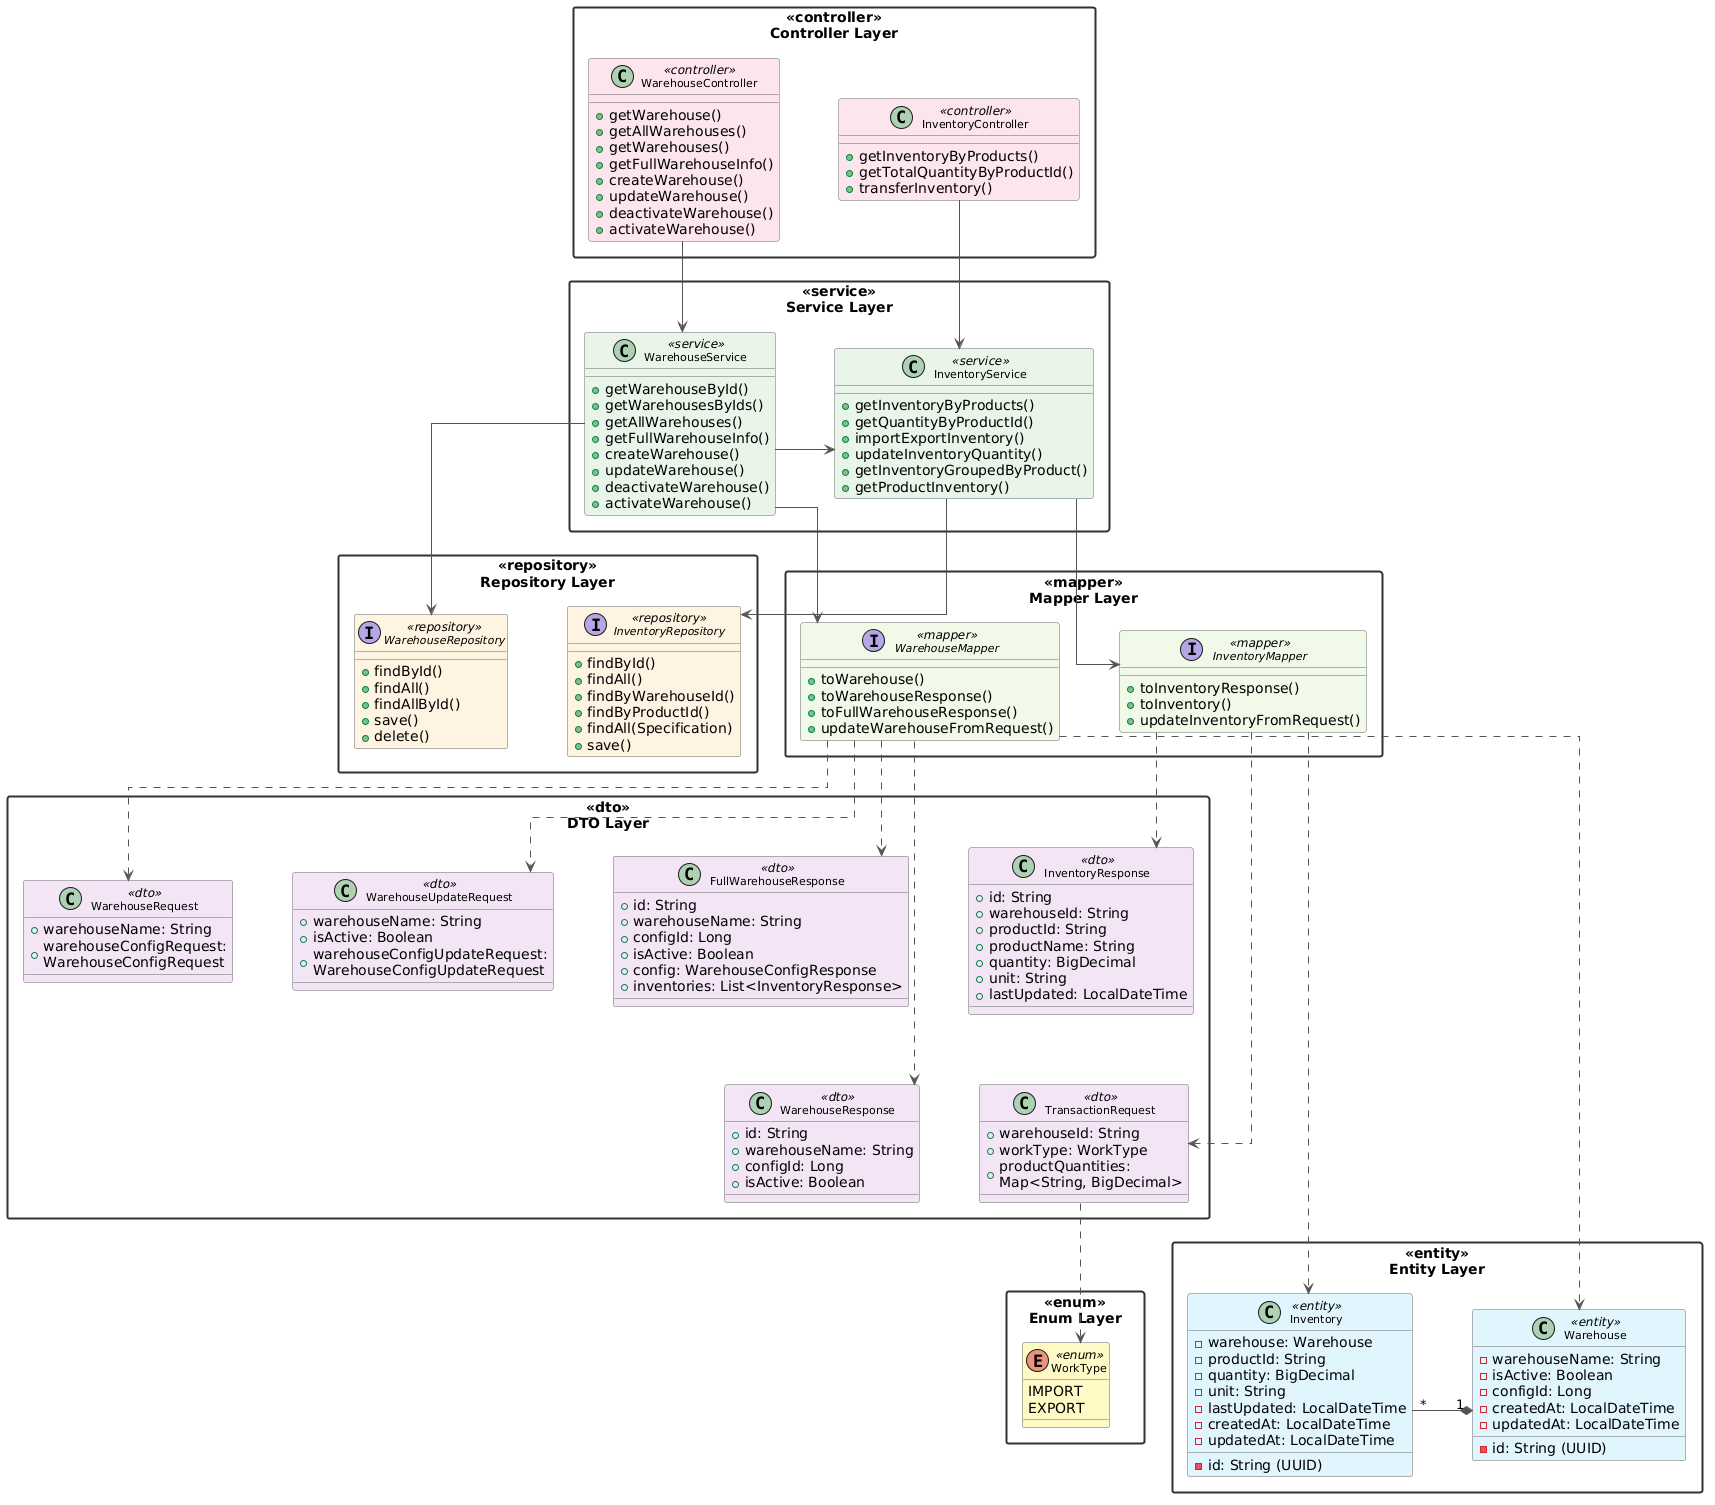

The diagram above was rendered by PlantUML. Its source (embedded in the PNG):
@startuml
top to bottom direction

skinparam packageStyle rectangle
skinparam linetype ortho
skinparam nodesep 60
skinparam ranksep 70

skinparam package {
    BackgroundColor #FFFFFF
    BorderColor #333333
    BorderThickness 2
    FontSize 14
    FontStyle bold
}

skinparam class {
    BackgroundColor<<entity>>     #E1F5FE
    BackgroundColor<<dto>>        #F3E5F5
    BackgroundColor<<service>>    #E8F5E9
    BackgroundColor<<repository>> #FFF3E0
    BackgroundColor<<controller>> #FCE4EC
    BackgroundColor<<mapper>>     #F1F8E9
    BackgroundColor<<enum>>       #FFF9C4
    BorderColor #666666
    ArrowColor  #555555
    FontSize 11
}

' ==================== LAYER 1: CONTROLLER ====================
package "Controller Layer" <<controller>> {

    class WarehouseController <<controller>> {
        +getWarehouse()
        +getAllWarehouses()
        +getWarehouses()
        +getFullWarehouseInfo()
        +createWarehouse()
        +updateWarehouse()
        +deactivateWarehouse()
        +activateWarehouse()
    }

    class InventoryController <<controller>> {
        +getInventoryByProducts()
        +getTotalQuantityByProductId()
        +transferInventory()
    }

    WarehouseController -[hidden]right- InventoryController
}

' ==================== LAYER 2: SERVICE ====================
package "Service Layer" <<service>> {

    class WarehouseService <<service>> {
        +getWarehouseById()
        +getWarehousesByIds()
        +getAllWarehouses()
        +getFullWarehouseInfo()
        +createWarehouse()
        +updateWarehouse()
        +deactivateWarehouse()
        +activateWarehouse()
    }

    class InventoryService <<service>> {
        +getInventoryByProducts()
        +getQuantityByProductId()
        +importExportInventory()
        +updateInventoryQuantity()
        +getInventoryGroupedByProduct()
        +getProductInventory()
    }


    WarehouseService -[hidden]right- InventoryService
}

' ==================== LAYER 3: REPOSITORY ====================
package "Repository Layer" <<repository>> {

    interface WarehouseRepository <<repository>> {
        +findById()
        +findAll()
        +findAllById()
        +save()
        +delete()
    }

    interface InventoryRepository <<repository>> {
        +findById()
        +findAll()
        +findByWarehouseId()
        +findByProductId()
        +findAll(Specification)
        +save()
    }

    WarehouseRepository -[hidden]right- InventoryRepository
}

' ==================== LAYER 4: MAPPER ====================
package "Mapper Layer" <<mapper>> {

    interface WarehouseMapper <<mapper>> {
        +toWarehouse()
        +toWarehouseResponse()
        +toFullWarehouseResponse()
        +updateWarehouseFromRequest()
    }

    interface InventoryMapper <<mapper>> {
        +toInventoryResponse()
        +toInventory()
        +updateInventoryFromRequest()
    }

    WarehouseMapper -[hidden]right- InventoryMapper
}

' ==================== LAYER 5: ENTITY ====================
package "Entity Layer" <<entity>> {

    class Warehouse <<entity>> {
        -id: String (UUID)
        -warehouseName: String
        -isActive: Boolean
        -configId: Long
        -createdAt: LocalDateTime
        -updatedAt: LocalDateTime
    }

    class Inventory <<entity>> {
        -id: String (UUID)
        -warehouse: Warehouse
        -productId: String
        -quantity: BigDecimal
        -unit: String
        -lastUpdated: LocalDateTime
        -createdAt: LocalDateTime
        -updatedAt: LocalDateTime
    }

    Warehouse -[hidden]right- Inventory
    Warehouse "1" *-down- "*" Inventory
}

' ==================== LAYER 6: DTO ====================
package "DTO Layer" <<dto>> {

    class WarehouseRequest <<dto>> {
        +warehouseName: String
        +warehouseConfigRequest:\nWarehouseConfigRequest
    }

    class WarehouseResponse <<dto>> {
        +id: String
        +warehouseName: String
        +configId: Long
        +isActive: Boolean
    }

    class WarehouseUpdateRequest <<dto>> {
        +warehouseName: String
        +isActive: Boolean
        +warehouseConfigUpdateRequest:\nWarehouseConfigUpdateRequest
    }

    class FullWarehouseResponse <<dto>> {
        +id: String
        +warehouseName: String
        +configId: Long
        +isActive: Boolean
        +config: WarehouseConfigResponse
        +inventories: List<InventoryResponse>
    }

    class InventoryResponse <<dto>> {
        +id: String
        +warehouseId: String
        +productId: String
        +productName: String
        +quantity: BigDecimal
        +unit: String
        +lastUpdated: LocalDateTime
    }

    class TransactionRequest <<dto>> {
        +warehouseId: String
        +workType: WorkType
        +productQuantities:\nMap<String, BigDecimal>
    }


    WarehouseRequest          -[hidden]right- WarehouseUpdateRequest
    WarehouseRequest          -[hidden]down-  WarehouseResponse
    InventoryResponse         -[hidden]down-  TransactionRequest
}

' ==================== LAYER 7: ENUM ====================
package "Enum Layer" <<enum>> {

    enum WorkType <<enum>> {
        IMPORT
        EXPORT
    }

    WorkType -[hidden]right- WorkType
}

WarehouseResponse -[hidden]down- Inventory

' ==================== RELATIONSHIPS ====================

' --- Controller -> Service ---
WarehouseController -down-> WarehouseService
InventoryController -down-> InventoryService

' --- Service -> Service ---
WarehouseService -right-> InventoryService

' --- Service -> Repository ---
WarehouseService -down-> WarehouseRepository
InventoryService -down-> InventoryRepository

' --- Service -> Mapper ---
WarehouseService -down-> WarehouseMapper
InventoryService -down-> InventoryMapper

' --- Mapper -> Entity (dotted) ---
WarehouseMapper ..> Warehouse
InventoryMapper ..> Inventory

' --- Mapper -> DTO (dotted) ---
WarehouseMapper ..> WarehouseRequest
WarehouseMapper ..> WarehouseResponse
WarehouseMapper ..> WarehouseUpdateRequest
WarehouseMapper ..> FullWarehouseResponse
InventoryMapper ..> InventoryResponse
InventoryMapper ..> TransactionRequest

' --- Entity -> Enum (dotted) ---

' --- DTO -> Enum (dotted) ---
TransactionRequest ..> WorkType
@enduml